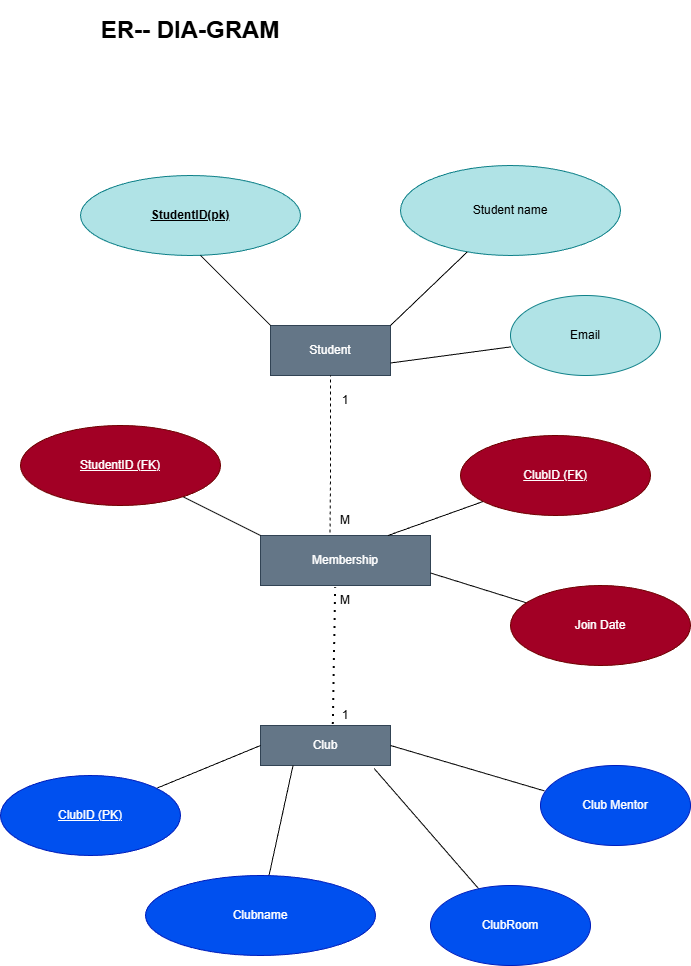

The diagram above was exported from draw.io. Its source (the exported page's mxGraphModel, read from the mxfile embedded in the PNG):
<mxGraphModel dx="1042" dy="1748" grid="1" gridSize="10" guides="1" tooltips="1" connect="1" arrows="1" fold="1" page="1" pageScale="1" pageWidth="850" pageHeight="1100" background="light-dark(#FFFFFF,#050505)" math="0" shadow="0">
  <root>
    <mxCell id="0" />
    <mxCell id="1" parent="0" />
    <mxCell id="LW8d6fSqcT1Ynsg2_sSC-1" parent="1" style="rounded=0;whiteSpace=wrap;html=1;fillColor=#647687;fontColor=#ffffff;strokeColor=#314354;" value="Student" vertex="1">
      <mxGeometry height="50" width="120" x="320" y="160" as="geometry" />
    </mxCell>
    <mxCell id="LW8d6fSqcT1Ynsg2_sSC-3" parent="1" style="ellipse;whiteSpace=wrap;html=1;fillColor=#b0e3e6;strokeColor=#0e8088;" value="&lt;b&gt;&lt;u&gt;StudentID(pk)&lt;/u&gt;&lt;/b&gt;" vertex="1">
      <mxGeometry height="80" width="220" x="130" y="10" as="geometry" />
    </mxCell>
    <mxCell id="LW8d6fSqcT1Ynsg2_sSC-5" parent="1" style="ellipse;whiteSpace=wrap;html=1;fillColor=#b0e3e6;strokeColor=#0e8088;" value="Student name" vertex="1">
      <mxGeometry height="90" width="220" x="450" as="geometry" />
    </mxCell>
    <mxCell id="LW8d6fSqcT1Ynsg2_sSC-6" edge="1" parent="1" source="LW8d6fSqcT1Ynsg2_sSC-5" style="endArrow=none;html=1;rounded=0;entryX=1;entryY=0;entryDx=0;entryDy=0;" target="LW8d6fSqcT1Ynsg2_sSC-1" value="">
      <mxGeometry height="50" relative="1" width="50" as="geometry">
        <mxPoint x="400" y="310" as="sourcePoint" />
        <mxPoint x="450" y="260" as="targetPoint" />
      </mxGeometry>
    </mxCell>
    <mxCell id="LW8d6fSqcT1Ynsg2_sSC-7" edge="1" parent="1" style="endArrow=none;html=1;rounded=0;entryX=0;entryY=0;entryDx=0;entryDy=0;" target="LW8d6fSqcT1Ynsg2_sSC-1" value="">
      <mxGeometry height="50" relative="1" width="50" as="geometry">
        <Array as="points">
          <mxPoint x="250" y="90" />
        </Array>
        <mxPoint x="320" y="160" as="sourcePoint" />
        <mxPoint x="450" y="260" as="targetPoint" />
      </mxGeometry>
    </mxCell>
    <mxCell id="LW8d6fSqcT1Ynsg2_sSC-8" edge="1" parent="1" source="LW8d6fSqcT1Ynsg2_sSC-9" style="endArrow=none;html=1;rounded=0;entryX=1;entryY=0.75;entryDx=0;entryDy=0;exitX=0.003;exitY=0.642;exitDx=0;exitDy=0;exitPerimeter=0;" target="LW8d6fSqcT1Ynsg2_sSC-1" value="">
      <mxGeometry height="50" relative="1" width="50" as="geometry">
        <mxPoint x="550" y="210" as="sourcePoint" />
        <mxPoint x="450" y="260" as="targetPoint" />
      </mxGeometry>
    </mxCell>
    <mxCell id="LW8d6fSqcT1Ynsg2_sSC-9" parent="1" style="ellipse;whiteSpace=wrap;html=1;fillColor=#b0e3e6;strokeColor=#0e8088;" value="Email" vertex="1">
      <mxGeometry height="80" width="150" x="560" y="130" as="geometry" />
    </mxCell>
    <mxCell id="LW8d6fSqcT1Ynsg2_sSC-10" edge="1" parent="1" source="LW8d6fSqcT1Ynsg2_sSC-13" style="endArrow=none;dashed=1;html=1;rounded=0;entryX=0.5;entryY=1;entryDx=0;entryDy=0;exitX=0.409;exitY=-0.06;exitDx=0;exitDy=0;exitPerimeter=0;" target="LW8d6fSqcT1Ynsg2_sSC-1" value="">
      <mxGeometry height="50" relative="1" width="50" as="geometry">
        <Array as="points">
          <mxPoint x="380" y="310" />
        </Array>
        <mxPoint x="380" y="360" as="sourcePoint" />
        <mxPoint x="450" y="260" as="targetPoint" />
      </mxGeometry>
    </mxCell>
    <mxCell id="LW8d6fSqcT1Ynsg2_sSC-12" parent="1" style="text;html=1;whiteSpace=wrap;strokeColor=none;fillColor=none;align=center;verticalAlign=middle;rounded=0;" value="1" vertex="1">
      <mxGeometry height="30" width="60" x="365" y="220" as="geometry" />
    </mxCell>
    <mxCell id="LW8d6fSqcT1Ynsg2_sSC-13" parent="1" style="rounded=0;whiteSpace=wrap;html=1;fillColor=#647687;fontColor=#ffffff;strokeColor=#314354;" value="Membership" vertex="1">
      <mxGeometry height="50" width="170" x="310" y="370" as="geometry" />
    </mxCell>
    <mxCell id="LW8d6fSqcT1Ynsg2_sSC-14" parent="1" style="text;html=1;whiteSpace=wrap;strokeColor=none;fillColor=none;align=center;verticalAlign=middle;rounded=0;" value="M" vertex="1">
      <mxGeometry height="30" width="60" x="365" y="340" as="geometry" />
    </mxCell>
    <mxCell id="LW8d6fSqcT1Ynsg2_sSC-15" edge="1" parent="1" source="LW8d6fSqcT1Ynsg2_sSC-13" style="endArrow=none;html=1;rounded=0;exitX=0.75;exitY=0;exitDx=0;exitDy=0;" target="LW8d6fSqcT1Ynsg2_sSC-16" value="">
      <mxGeometry height="50" relative="1" width="50" as="geometry">
        <mxPoint x="440" y="360" as="sourcePoint" />
        <mxPoint x="510" y="310" as="targetPoint" />
      </mxGeometry>
    </mxCell>
    <mxCell id="LW8d6fSqcT1Ynsg2_sSC-16" parent="1" style="ellipse;whiteSpace=wrap;html=1;fillColor=#a20025;fontColor=#ffffff;strokeColor=#6F0000;" value="&lt;u&gt;ClubID (FK)&lt;/u&gt;" vertex="1">
      <mxGeometry height="80" width="190" x="510" y="270" as="geometry" />
    </mxCell>
    <mxCell id="LW8d6fSqcT1Ynsg2_sSC-17" edge="1" parent="1" source="LW8d6fSqcT1Ynsg2_sSC-13" style="endArrow=none;html=1;rounded=0;exitX=0;exitY=0;exitDx=0;exitDy=0;" target="LW8d6fSqcT1Ynsg2_sSC-18" value="">
      <mxGeometry height="50" relative="1" width="50" as="geometry">
        <mxPoint x="400" y="370" as="sourcePoint" />
        <mxPoint x="230" y="340" as="targetPoint" />
      </mxGeometry>
    </mxCell>
    <mxCell id="LW8d6fSqcT1Ynsg2_sSC-18" parent="1" style="ellipse;whiteSpace=wrap;html=1;fillColor=#a20025;fontColor=#ffffff;strokeColor=#6F0000;" value="&lt;u&gt;StudentID (FK)&lt;/u&gt;" vertex="1">
      <mxGeometry height="80" width="200" x="70" y="260" as="geometry" />
    </mxCell>
    <mxCell id="LW8d6fSqcT1Ynsg2_sSC-21" edge="1" parent="1" source="LW8d6fSqcT1Ynsg2_sSC-13" style="endArrow=none;html=1;rounded=0;exitX=1;exitY=0.75;exitDx=0;exitDy=0;" target="LW8d6fSqcT1Ynsg2_sSC-22" value="">
      <mxGeometry height="50" relative="1" width="50" as="geometry">
        <mxPoint x="400" y="370" as="sourcePoint" />
        <mxPoint x="580" y="440" as="targetPoint" />
      </mxGeometry>
    </mxCell>
    <mxCell id="LW8d6fSqcT1Ynsg2_sSC-22" parent="1" style="ellipse;whiteSpace=wrap;html=1;fillColor=#a20025;fontColor=#ffffff;strokeColor=#6F0000;" value="Join Date" vertex="1">
      <mxGeometry height="80" width="180" x="560" y="420" as="geometry" />
    </mxCell>
    <mxCell id="LW8d6fSqcT1Ynsg2_sSC-23" edge="1" parent="1" source="LW8d6fSqcT1Ynsg2_sSC-27" style="endArrow=none;dashed=1;html=1;dashPattern=1 3;strokeWidth=2;rounded=0;entryX=0.442;entryY=1.044;entryDx=0;entryDy=0;entryPerimeter=0;exitX=0.56;exitY=-0.025;exitDx=0;exitDy=0;exitPerimeter=0;" target="LW8d6fSqcT1Ynsg2_sSC-13" value="">
      <mxGeometry height="50" relative="1" width="50" as="geometry">
        <mxPoint x="385" y="560" as="sourcePoint" />
        <mxPoint x="450" y="420" as="targetPoint" />
      </mxGeometry>
    </mxCell>
    <mxCell id="LW8d6fSqcT1Ynsg2_sSC-24" parent="1" style="text;html=1;whiteSpace=wrap;strokeColor=none;fillColor=none;align=center;verticalAlign=middle;rounded=0;" value="M" vertex="1">
      <mxGeometry height="30" width="60" x="365" y="420" as="geometry" />
    </mxCell>
    <mxCell id="LW8d6fSqcT1Ynsg2_sSC-25" parent="1" style="text;html=1;whiteSpace=wrap;strokeColor=none;fillColor=none;align=center;verticalAlign=middle;rounded=0;" value="1" vertex="1">
      <mxGeometry height="30" width="60" x="365" y="535" as="geometry" />
    </mxCell>
    <mxCell id="LW8d6fSqcT1Ynsg2_sSC-27" parent="1" style="rounded=0;whiteSpace=wrap;html=1;fillColor=#647687;fontColor=#ffffff;strokeColor=#314354;" value="Club" vertex="1">
      <mxGeometry height="40" width="130" x="310" y="560" as="geometry" />
    </mxCell>
    <mxCell id="LW8d6fSqcT1Ynsg2_sSC-28" edge="1" parent="1" source="LW8d6fSqcT1Ynsg2_sSC-27" style="endArrow=none;html=1;rounded=0;exitX=0;exitY=0.5;exitDx=0;exitDy=0;" target="LW8d6fSqcT1Ynsg2_sSC-29" value="">
      <mxGeometry height="50" relative="1" width="50" as="geometry">
        <mxPoint x="400" y="350" as="sourcePoint" />
        <mxPoint x="240" y="670" as="targetPoint" />
      </mxGeometry>
    </mxCell>
    <mxCell id="LW8d6fSqcT1Ynsg2_sSC-29" parent="1" style="ellipse;whiteSpace=wrap;html=1;fillColor=#0050ef;fontColor=#ffffff;strokeColor=#001DBC;" value="&lt;u&gt;ClubID (PK)&lt;/u&gt;" vertex="1">
      <mxGeometry height="80" width="180" x="50" y="610" as="geometry" />
    </mxCell>
    <mxCell id="LW8d6fSqcT1Ynsg2_sSC-30" edge="1" parent="1" source="LW8d6fSqcT1Ynsg2_sSC-27" style="endArrow=none;html=1;rounded=0;exitX=0.25;exitY=1;exitDx=0;exitDy=0;" target="LW8d6fSqcT1Ynsg2_sSC-31" value="">
      <mxGeometry height="50" relative="1" width="50" as="geometry">
        <mxPoint x="400" y="540" as="sourcePoint" />
        <mxPoint x="340" y="700" as="targetPoint" />
      </mxGeometry>
    </mxCell>
    <mxCell id="LW8d6fSqcT1Ynsg2_sSC-31" parent="1" style="ellipse;whiteSpace=wrap;html=1;fillColor=#0050ef;fontColor=#ffffff;strokeColor=#001DBC;" value="Clubname" vertex="1">
      <mxGeometry height="80" width="230" x="195" y="710" as="geometry" />
    </mxCell>
    <mxCell id="LW8d6fSqcT1Ynsg2_sSC-33" edge="1" parent="1" source="LW8d6fSqcT1Ynsg2_sSC-27" style="endArrow=none;html=1;rounded=0;exitX=0.874;exitY=1.075;exitDx=0;exitDy=0;exitPerimeter=0;" target="LW8d6fSqcT1Ynsg2_sSC-34" value="">
      <mxGeometry height="50" relative="1" width="50" as="geometry">
        <mxPoint x="400" y="540" as="sourcePoint" />
        <mxPoint x="490" y="670" as="targetPoint" />
      </mxGeometry>
    </mxCell>
    <mxCell id="LW8d6fSqcT1Ynsg2_sSC-34" parent="1" style="ellipse;whiteSpace=wrap;html=1;fillColor=#0050ef;fontColor=#ffffff;strokeColor=#001DBC;" value="ClubRoom" vertex="1">
      <mxGeometry height="80" width="160" x="480" y="720" as="geometry" />
    </mxCell>
    <mxCell id="LW8d6fSqcT1Ynsg2_sSC-35" edge="1" parent="1" source="LW8d6fSqcT1Ynsg2_sSC-36" style="endArrow=none;html=1;rounded=0;entryX=1;entryY=0.5;entryDx=0;entryDy=0;exitX=0.027;exitY=0.318;exitDx=0;exitDy=0;exitPerimeter=0;" target="LW8d6fSqcT1Ynsg2_sSC-27" value="">
      <mxGeometry height="50" relative="1" width="50" as="geometry">
        <mxPoint x="590" y="620" as="sourcePoint" />
        <mxPoint x="450" y="490" as="targetPoint" />
      </mxGeometry>
    </mxCell>
    <mxCell id="LW8d6fSqcT1Ynsg2_sSC-36" parent="1" style="ellipse;whiteSpace=wrap;html=1;fillColor=#0050ef;fontColor=#ffffff;strokeColor=#001DBC;" value="Club Mentor" vertex="1">
      <mxGeometry height="80" width="150" x="590" y="600" as="geometry" />
    </mxCell>
    <mxCell id="LW8d6fSqcT1Ynsg2_sSC-37" parent="1" style="text;html=1;whiteSpace=wrap;strokeColor=none;fillColor=none;align=center;verticalAlign=middle;rounded=0;" value="&lt;h1&gt;ER-- DIA-GRAM&lt;/h1&gt;" vertex="1">
      <mxGeometry height="30" width="330" x="75" y="-150" as="geometry" />
    </mxCell>
  </root>
</mxGraphModel>